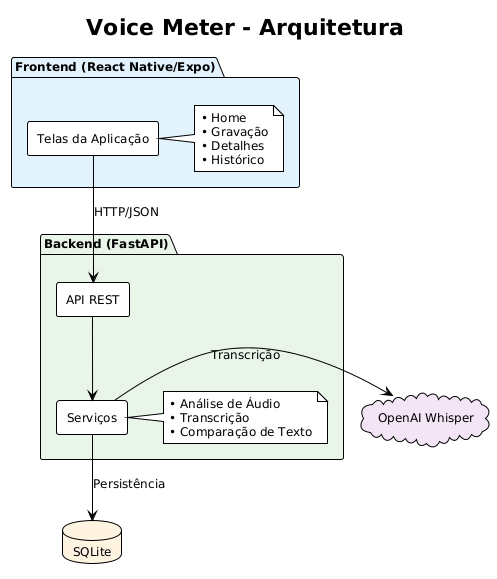

The diagram above was rendered by PlantUML. Its source (embedded in the PNG):
@startuml
!theme plain

title Voice Meter - Arquitetura

skinparam componentStyle rectangle
skinparam backgroundColor white
skinparam defaultFontSize 12

' ==================== FRONTEND ====================
package "Frontend (React Native/Expo)" as frontend #E3F2FD {
    [Telas da Aplicação] as screens
    note right of screens
      • Home
      • Gravação
      • Detalhes
      • Histórico
    end note
}

' ==================== BACKEND ====================
package "Backend (FastAPI)" as backend #E8F5E9 {
    [API REST] as api
    [Serviços] as services
    note right of services
      • Análise de Áudio
      • Transcrição
      • Comparação de Texto
    end note
}

' ==================== EXTERNAL ====================
cloud "OpenAI Whisper" as whisper #F3E5F5

' ==================== DATABASE ====================
database "SQLite" as db #FFF3E0

' ==================== CONNECTIONS ====================
screens -down-> api : "HTTP/JSON"
api -down-> services
services -right-> whisper : "Transcrição"
services -down-> db : "Persistência"
@enduml